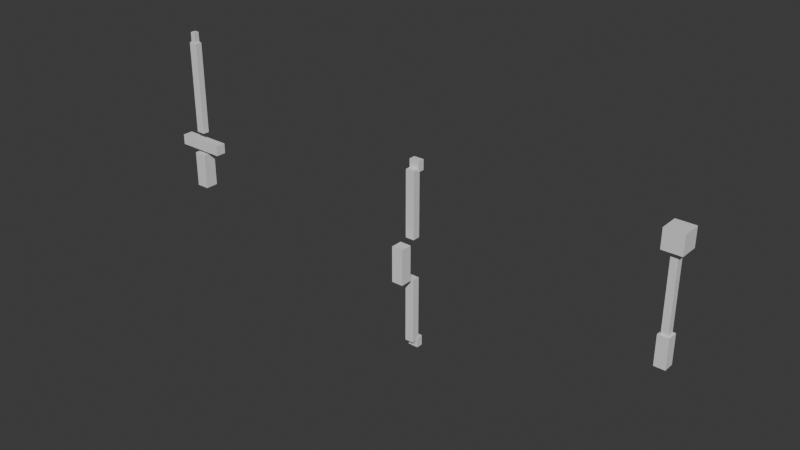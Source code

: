 # Source: weapon_wand.blend  (saved by Blender 5.1.30; exported with 4.5.12 LTS)
import bpy
from mathutils import Matrix  # noqa: F401  (used for matrix-valued properties, if any)

bpy.ops.wm.read_factory_settings(use_empty=True)
scene = bpy.context.scene
scene.name = 'Scene'

# ---- collections
col_collection = bpy.data.collections.new('Collection'); scene.collection.children.link(col_collection)

# ---- materials (node trees are filled in below, after node groups)
mat_wood = bpy.data.materials.new('wood')
mat_wood.diffuse_color = (0.4784, 0.3098, 0.1647, 1.0)
mat_grey = bpy.data.materials.new('grey')
mat_grey.diffuse_color = (0.5333, 0.5333, 0.5647, 1.0)
mat_silver = bpy.data.materials.new('silver')
mat_silver.diffuse_color = (0.7529, 0.7529, 0.7843, 1.0)
mat_gold = bpy.data.materials.new('gold')
mat_gold.diffuse_color = (0.7843, 0.6275, 0.1882, 1.0)
mat_purple = bpy.data.materials.new('purple')
mat_purple.diffuse_color = (0.6078, 0.4275, 0.7098, 1.0)
mat_glow = bpy.data.materials.new('glow')
mat_glow.diffuse_color = (0.6588, 0.8471, 0.9412, 1.0)

# ---- material node trees
mat_wood.use_nodes = True; mat_wood.node_tree.nodes.clear()
_N = mat_wood.node_tree.nodes; _L = mat_wood.node_tree.links
n0 = _N.new('ShaderNodeBsdfPrincipled'); n0.name = 'Principled BSDF'; n0.location = (-200, 100)
n1 = _N.new('ShaderNodeOutputMaterial'); n1.name = 'Material Output'; n1.location = (200, 100)
_L.new(n0.outputs[0], n1.inputs[0])
n1.is_active_output = True
mat_grey.use_nodes = True; mat_grey.node_tree.nodes.clear()
_N = mat_grey.node_tree.nodes; _L = mat_grey.node_tree.links
n0 = _N.new('ShaderNodeBsdfPrincipled'); n0.name = 'Principled BSDF'; n0.location = (-200, 100)
n1 = _N.new('ShaderNodeOutputMaterial'); n1.name = 'Material Output'; n1.location = (200, 100)
_L.new(n0.outputs[0], n1.inputs[0])
n1.is_active_output = True
mat_silver.use_nodes = True; mat_silver.node_tree.nodes.clear()
_N = mat_silver.node_tree.nodes; _L = mat_silver.node_tree.links
n0 = _N.new('ShaderNodeBsdfPrincipled'); n0.name = 'Principled BSDF'; n0.location = (-200, 100)
n1 = _N.new('ShaderNodeOutputMaterial'); n1.name = 'Material Output'; n1.location = (200, 100)
_L.new(n0.outputs[0], n1.inputs[0])
n1.is_active_output = True
mat_gold.use_nodes = True; mat_gold.node_tree.nodes.clear()
_N = mat_gold.node_tree.nodes; _L = mat_gold.node_tree.links
n0 = _N.new('ShaderNodeBsdfPrincipled'); n0.name = 'Principled BSDF'; n0.location = (-200, 100)
n1 = _N.new('ShaderNodeOutputMaterial'); n1.name = 'Material Output'; n1.location = (200, 100)
_L.new(n0.outputs[0], n1.inputs[0])
n1.is_active_output = True
mat_purple.use_nodes = True; mat_purple.node_tree.nodes.clear()
_N = mat_purple.node_tree.nodes; _L = mat_purple.node_tree.links
n0 = _N.new('ShaderNodeBsdfPrincipled'); n0.name = 'Principled BSDF'; n0.location = (-200, 100)
n1 = _N.new('ShaderNodeOutputMaterial'); n1.name = 'Material Output'; n1.location = (200, 100)
_L.new(n0.outputs[0], n1.inputs[0])
n1.is_active_output = True
mat_glow.use_nodes = True; mat_glow.node_tree.nodes.clear()
_N = mat_glow.node_tree.nodes; _L = mat_glow.node_tree.links
n0 = _N.new('ShaderNodeBsdfPrincipled'); n0.name = 'Principled BSDF'; n0.location = (-200, 100)
n1 = _N.new('ShaderNodeOutputMaterial'); n1.name = 'Material Output'; n1.location = (200, 100)
_L.new(n0.outputs[0], n1.inputs[0])
n1.is_active_output = True

# ---- world
world_world = bpy.data.worlds.new('World'); scene.world = world_world
world_world.use_nodes = True; world_world.node_tree.nodes.clear()
_N = world_world.node_tree.nodes; _L = world_world.node_tree.links
n0 = _N.new('ShaderNodeOutputWorld'); n0.name = 'World Output'; n0.location = (200, 100)
n1 = _N.new('ShaderNodeBackground'); n1.name = 'Background'; n1.location = (-200, 100)
n1.inputs[0].default_value = (0.05088, 0.05088, 0.05088, 1.0)
_L.new(n1.outputs[0], n0.inputs[0])
n0.is_active_output = True
world_world.color = (0.05088, 0.05088, 0.05088)
world_world.sun_shadow_jitter_overblur = 0.0

# ---- meshes
me_cube_036 = bpy.data.meshes.new('Cube.036')
me_cube_036.from_pydata([(-2.05, -0.05, 0.01), (-2.05, -0.05, 0.29), (-2.05, 0.05, 0.01), (-2.05, 0.05, 0.29), (-1.95, -0.05, 0.01), (-1.95, -0.05, 0.29), (-1.95, 0.05, 0.01), (-1.95, 0.05, 0.29)], [], [(0, 1, 3, 2), (2, 3, 7, 6), (6, 7, 5, 4), (4, 5, 1, 0), (2, 6, 4, 0), (7, 3, 1, 5)])
_uv = me_cube_036.uv_layers.new(name='UVMap')
_uv.uv.foreach_set('vector', [0.375, 0.0, 0.625, 0.0, 0.625, 0.25, 0.375, 0.25, 0.375, 0.25, 0.625, 0.25, 0.625, 0.5, 0.375, 0.5, 0.375, 0.5, 0.625, 0.5, 0.625, 0.75, 0.375, 0.75, 0.375, 0.75, 0.625, 0.75, 0.625, 1.0, 0.375, 1.0, 0.125, 0.5, 0.375, 0.5, 0.375, 0.75, 0.125, 0.75, 0.625, 0.5, 0.875, 0.5, 0.875, 0.75, 0.625, 0.75])
me_cube_036.materials.append(mat_wood)
me_cube_036.update()
me_cube_037 = bpy.data.meshes.new('Cube.037')
me_cube_037.from_pydata([(-2.19, -0.04, 0.32), (-2.19, -0.04, 0.4), (-2.19, 0.04, 0.32), (-2.19, 0.04, 0.4), (-1.81, -0.04, 0.32), (-1.81, -0.04, 0.4), (-1.81, 0.04, 0.32), (-1.81, 0.04, 0.4)], [], [(0, 1, 3, 2), (2, 3, 7, 6), (6, 7, 5, 4), (4, 5, 1, 0), (2, 6, 4, 0), (7, 3, 1, 5)])
_uv = me_cube_037.uv_layers.new(name='UVMap')
_uv.uv.foreach_set('vector', [0.375, 0.0, 0.625, 0.0, 0.625, 0.25, 0.375, 0.25, 0.375, 0.25, 0.625, 0.25, 0.625, 0.5, 0.375, 0.5, 0.375, 0.5, 0.625, 0.5, 0.625, 0.75, 0.375, 0.75, 0.375, 0.75, 0.625, 0.75, 0.625, 1.0, 0.375, 1.0, 0.125, 0.5, 0.375, 0.5, 0.375, 0.75, 0.125, 0.75, 0.625, 0.5, 0.875, 0.5, 0.875, 0.75, 0.625, 0.75])
me_cube_037.materials.append(mat_grey)
me_cube_037.update()
me_cube_038 = bpy.data.meshes.new('Cube.038')
me_cube_038.from_pydata([(-2.035, -0.025, 0.46), (-2.035, -0.025, 1.18), (-2.035, 0.025, 0.46), (-2.035, 0.025, 1.18), (-1.965, -0.025, 0.46), (-1.965, -0.025, 1.18), (-1.965, 0.025, 0.46), (-1.965, 0.025, 1.18)], [], [(0, 1, 3, 2), (2, 3, 7, 6), (6, 7, 5, 4), (4, 5, 1, 0), (2, 6, 4, 0), (7, 3, 1, 5)])
_uv = me_cube_038.uv_layers.new(name='UVMap')
_uv.uv.foreach_set('vector', [0.375, 0.0, 0.625, 0.0, 0.625, 0.25, 0.375, 0.25, 0.375, 0.25, 0.625, 0.25, 0.625, 0.5, 0.375, 0.5, 0.375, 0.5, 0.625, 0.5, 0.625, 0.75, 0.375, 0.75, 0.375, 0.75, 0.625, 0.75, 0.625, 1.0, 0.375, 1.0, 0.125, 0.5, 0.375, 0.5, 0.375, 0.75, 0.125, 0.75, 0.625, 0.5, 0.875, 0.5, 0.875, 0.75, 0.625, 0.75])
me_cube_038.materials.append(mat_silver)
me_cube_038.update()
me_cube_039 = bpy.data.meshes.new('Cube.039')
me_cube_039.from_pydata([(-2.02, -0.02, 1.18), (-2.02, -0.02, 1.26), (-2.02, 0.02, 1.18), (-2.02, 0.02, 1.26), (-1.98, -0.02, 1.18), (-1.98, -0.02, 1.26), (-1.98, 0.02, 1.18), (-1.98, 0.02, 1.26)], [], [(0, 1, 3, 2), (2, 3, 7, 6), (6, 7, 5, 4), (4, 5, 1, 0), (2, 6, 4, 0), (7, 3, 1, 5)])
_uv = me_cube_039.uv_layers.new(name='UVMap')
_uv.uv.foreach_set('vector', [0.375, 0.0, 0.625, 0.0, 0.625, 0.25, 0.375, 0.25, 0.375, 0.25, 0.625, 0.25, 0.625, 0.5, 0.375, 0.5, 0.375, 0.5, 0.625, 0.5, 0.625, 0.75, 0.375, 0.75, 0.375, 0.75, 0.625, 0.75, 0.625, 1.0, 0.375, 1.0, 0.125, 0.5, 0.375, 0.5, 0.375, 0.75, 0.125, 0.75, 0.625, 0.5, 0.875, 0.5, 0.875, 0.75, 0.625, 0.75])
me_cube_039.materials.append(mat_silver)
me_cube_039.update()
me_cube_040 = bpy.data.meshes.new('Cube.040')
me_cube_040.from_pydata([(-0.045, -0.045, -0.14), (-0.045, -0.045, 0.14), (-0.045, 0.045, -0.14), (-0.045, 0.045, 0.14), (0.045, -0.045, -0.14), (0.045, -0.045, 0.14), (0.045, 0.045, -0.14), (0.045, 0.045, 0.14)], [], [(0, 1, 3, 2), (2, 3, 7, 6), (6, 7, 5, 4), (4, 5, 1, 0), (2, 6, 4, 0), (7, 3, 1, 5)])
_uv = me_cube_040.uv_layers.new(name='UVMap')
_uv.uv.foreach_set('vector', [0.375, 0.0, 0.625, 0.0, 0.625, 0.25, 0.375, 0.25, 0.375, 0.25, 0.625, 0.25, 0.625, 0.5, 0.375, 0.5, 0.375, 0.5, 0.625, 0.5, 0.625, 0.75, 0.375, 0.75, 0.375, 0.75, 0.625, 0.75, 0.625, 1.0, 0.375, 1.0, 0.125, 0.5, 0.375, 0.5, 0.375, 0.75, 0.125, 0.75, 0.625, 0.5, 0.875, 0.5, 0.875, 0.75, 0.625, 0.75])
me_cube_040.materials.append(mat_wood)
me_cube_040.update()
me_cube_041 = bpy.data.meshes.new('Cube.041')
me_cube_041.from_pydata([(-0.035, 0.09, 0.16), (-0.035, 0.09, 0.68), (-0.035, 0.15, 0.16), (-0.035, 0.15, 0.68), (0.035, 0.09, 0.16), (0.035, 0.09, 0.68), (0.035, 0.15, 0.16), (0.035, 0.15, 0.68)], [], [(0, 1, 3, 2), (2, 3, 7, 6), (6, 7, 5, 4), (4, 5, 1, 0), (2, 6, 4, 0), (7, 3, 1, 5)])
_uv = me_cube_041.uv_layers.new(name='UVMap')
_uv.uv.foreach_set('vector', [0.375, 0.0, 0.625, 0.0, 0.625, 0.25, 0.375, 0.25, 0.375, 0.25, 0.625, 0.25, 0.625, 0.5, 0.375, 0.5, 0.375, 0.5, 0.625, 0.5, 0.625, 0.75, 0.375, 0.75, 0.375, 0.75, 0.625, 0.75, 0.625, 1.0, 0.375, 1.0, 0.125, 0.5, 0.375, 0.5, 0.375, 0.75, 0.125, 0.75, 0.625, 0.5, 0.875, 0.5, 0.875, 0.75, 0.625, 0.75])
me_cube_041.materials.append(mat_wood)
me_cube_041.update()
me_cube_042 = bpy.data.meshes.new('Cube.042')
me_cube_042.from_pydata([(-0.035, 0.09, -0.68), (-0.035, 0.09, -0.16), (-0.035, 0.15, -0.68), (-0.035, 0.15, -0.16), (0.035, 0.09, -0.68), (0.035, 0.09, -0.16), (0.035, 0.15, -0.68), (0.035, 0.15, -0.16)], [], [(0, 1, 3, 2), (2, 3, 7, 6), (6, 7, 5, 4), (4, 5, 1, 0), (2, 6, 4, 0), (7, 3, 1, 5)])
_uv = me_cube_042.uv_layers.new(name='UVMap')
_uv.uv.foreach_set('vector', [0.375, 0.0, 0.625, 0.0, 0.625, 0.25, 0.375, 0.25, 0.375, 0.25, 0.625, 0.25, 0.625, 0.5, 0.375, 0.5, 0.375, 0.5, 0.625, 0.5, 0.625, 0.75, 0.375, 0.75, 0.375, 0.75, 0.625, 0.75, 0.625, 1.0, 0.375, 1.0, 0.125, 0.5, 0.375, 0.5, 0.375, 0.75, 0.125, 0.75, 0.625, 0.5, 0.875, 0.5, 0.875, 0.75, 0.625, 0.75])
me_cube_042.materials.append(mat_wood)
me_cube_042.update()
me_cube_043 = bpy.data.meshes.new('Cube.043')
me_cube_043.from_pydata([(-0.04, 0.135, 0.66), (-0.04, 0.135, 0.74), (-0.04, 0.185, 0.66), (-0.04, 0.185, 0.74), (0.04, 0.135, 0.66), (0.04, 0.135, 0.74), (0.04, 0.185, 0.66), (0.04, 0.185, 0.74)], [], [(0, 1, 3, 2), (2, 3, 7, 6), (6, 7, 5, 4), (4, 5, 1, 0), (2, 6, 4, 0), (7, 3, 1, 5)])
_uv = me_cube_043.uv_layers.new(name='UVMap')
_uv.uv.foreach_set('vector', [0.375, 0.0, 0.625, 0.0, 0.625, 0.25, 0.375, 0.25, 0.375, 0.25, 0.625, 0.25, 0.625, 0.5, 0.375, 0.5, 0.375, 0.5, 0.625, 0.5, 0.625, 0.75, 0.375, 0.75, 0.375, 0.75, 0.625, 0.75, 0.625, 1.0, 0.375, 1.0, 0.125, 0.5, 0.375, 0.5, 0.375, 0.75, 0.125, 0.75, 0.625, 0.5, 0.875, 0.5, 0.875, 0.75, 0.625, 0.75])
me_cube_043.materials.append(mat_gold)
me_cube_043.update()
me_cube_044 = bpy.data.meshes.new('Cube.044')
me_cube_044.from_pydata([(-0.04, 0.135, -0.74), (-0.04, 0.135, -0.66), (-0.04, 0.185, -0.74), (-0.04, 0.185, -0.66), (0.04, 0.135, -0.74), (0.04, 0.135, -0.66), (0.04, 0.185, -0.74), (0.04, 0.185, -0.66)], [], [(0, 1, 3, 2), (2, 3, 7, 6), (6, 7, 5, 4), (4, 5, 1, 0), (2, 6, 4, 0), (7, 3, 1, 5)])
_uv = me_cube_044.uv_layers.new(name='UVMap')
_uv.uv.foreach_set('vector', [0.375, 0.0, 0.625, 0.0, 0.625, 0.25, 0.375, 0.25, 0.375, 0.25, 0.625, 0.25, 0.625, 0.5, 0.375, 0.5, 0.375, 0.5, 0.625, 0.5, 0.625, 0.75, 0.375, 0.75, 0.375, 0.75, 0.625, 0.75, 0.625, 1.0, 0.375, 1.0, 0.125, 0.5, 0.375, 0.5, 0.375, 0.75, 0.125, 0.75, 0.625, 0.5, 0.875, 0.5, 0.875, 0.75, 0.625, 0.75])
me_cube_044.materials.append(mat_gold)
me_cube_044.update()
me_cube_045 = bpy.data.meshes.new('Cube.045')
me_cube_045.from_pydata([(1.96, -0.04, 0.03), (1.96, -0.04, 0.25), (1.96, 0.04, 0.03), (1.96, 0.04, 0.25), (2.04, -0.04, 0.03), (2.04, -0.04, 0.25), (2.04, 0.04, 0.03), (2.04, 0.04, 0.25)], [], [(0, 1, 3, 2), (2, 3, 7, 6), (6, 7, 5, 4), (4, 5, 1, 0), (2, 6, 4, 0), (7, 3, 1, 5)])
_uv = me_cube_045.uv_layers.new(name='UVMap')
_uv.uv.foreach_set('vector', [0.375, 0.0, 0.625, 0.0, 0.625, 0.25, 0.375, 0.25, 0.375, 0.25, 0.625, 0.25, 0.625, 0.5, 0.375, 0.5, 0.375, 0.5, 0.625, 0.5, 0.625, 0.75, 0.375, 0.75, 0.375, 0.75, 0.625, 0.75, 0.625, 1.0, 0.375, 1.0, 0.125, 0.5, 0.375, 0.5, 0.375, 0.75, 0.125, 0.75, 0.625, 0.5, 0.875, 0.5, 0.875, 0.75, 0.625, 0.75])
me_cube_045.materials.append(mat_wood)
me_cube_045.update()
me_cube_046 = bpy.data.meshes.new('Cube.046')
me_cube_046.from_pydata([(1.975, -0.025, 0.23), (1.975, -0.025, 0.81), (1.975, 0.025, 0.23), (1.975, 0.025, 0.81), (2.025, -0.025, 0.23), (2.025, -0.025, 0.81), (2.025, 0.025, 0.23), (2.025, 0.025, 0.81)], [], [(0, 1, 3, 2), (2, 3, 7, 6), (6, 7, 5, 4), (4, 5, 1, 0), (2, 6, 4, 0), (7, 3, 1, 5)])
_uv = me_cube_046.uv_layers.new(name='UVMap')
_uv.uv.foreach_set('vector', [0.375, 0.0, 0.625, 0.0, 0.625, 0.25, 0.375, 0.25, 0.375, 0.25, 0.625, 0.25, 0.625, 0.5, 0.375, 0.5, 0.375, 0.5, 0.625, 0.5, 0.625, 0.75, 0.375, 0.75, 0.375, 0.75, 0.625, 0.75, 0.625, 1.0, 0.375, 1.0, 0.125, 0.5, 0.375, 0.5, 0.375, 0.75, 0.125, 0.75, 0.625, 0.5, 0.875, 0.5, 0.875, 0.75, 0.625, 0.75])
me_cube_046.materials.append(mat_purple)
me_cube_046.update()
me_cube_047 = bpy.data.meshes.new('Cube.047')
me_cube_047.from_pydata([(1.93, -0.07, 0.81), (1.93, -0.07, 0.95), (1.93, 0.07, 0.81), (1.93, 0.07, 0.95), (2.07, -0.07, 0.81), (2.07, -0.07, 0.95), (2.07, 0.07, 0.81), (2.07, 0.07, 0.95)], [], [(0, 1, 3, 2), (2, 3, 7, 6), (6, 7, 5, 4), (4, 5, 1, 0), (2, 6, 4, 0), (7, 3, 1, 5)])
_uv = me_cube_047.uv_layers.new(name='UVMap')
_uv.uv.foreach_set('vector', [0.375, 0.0, 0.625, 0.0, 0.625, 0.25, 0.375, 0.25, 0.375, 0.25, 0.625, 0.25, 0.625, 0.5, 0.375, 0.5, 0.375, 0.5, 0.625, 0.5, 0.625, 0.75, 0.375, 0.75, 0.375, 0.75, 0.625, 0.75, 0.625, 1.0, 0.375, 1.0, 0.125, 0.5, 0.375, 0.5, 0.375, 0.75, 0.125, 0.75, 0.625, 0.5, 0.875, 0.5, 0.875, 0.75, 0.625, 0.75])
me_cube_047.materials.append(mat_glow)
me_cube_047.update()

# ---- objects
ob_sword_handle = bpy.data.objects.new('Sword_Handle', me_cube_036)
ob_sword_guard = bpy.data.objects.new('Sword_Guard', me_cube_037)
ob_sword_blade = bpy.data.objects.new('Sword_Blade', me_cube_038)
ob_sword_tip = bpy.data.objects.new('Sword_Tip', me_cube_039)
ob_bow_gripwrap = bpy.data.objects.new('Bow_GripWrap', me_cube_040)
ob_bow_upperarm = bpy.data.objects.new('Bow_UpperArm', me_cube_041)
ob_bow_lowerarm = bpy.data.objects.new('Bow_LowerArm', me_cube_042)
ob_bow_tipu = bpy.data.objects.new('Bow_TipU', me_cube_043)
ob_bow_tipl = bpy.data.objects.new('Bow_TipL', me_cube_044)
ob_wand_handle = bpy.data.objects.new('Wand_Handle', me_cube_045)
ob_wand_rod = bpy.data.objects.new('Wand_Rod', me_cube_046)
ob_wand_orb = bpy.data.objects.new('Wand_Orb', me_cube_047)

# ---- transforms, parenting, visibility, modifiers, constraints
ob_sword_handle.location = (0.0, 0.0, 0.0)
ob_sword_guard.location = (0.0, 0.0, 0.0)
ob_sword_blade.location = (0.0, 0.0, 0.0)
ob_sword_tip.location = (0.0, 0.0, 0.0)
ob_bow_gripwrap.location = (0.0, 0.0, 0.0)
ob_bow_upperarm.location = (0.0, 0.0, 0.0)
ob_bow_lowerarm.location = (0.0, 0.0, 0.0)
ob_bow_tipu.location = (0.0, 0.0, 0.0)
ob_bow_tipl.location = (0.0, 0.0, 0.0)
ob_wand_handle.location = (0.0, 0.0, 0.0)
ob_wand_rod.location = (0.0, 0.0, 0.0)
ob_wand_orb.location = (0.0, 0.0, 0.0)

# ---- collection membership
col_collection.objects.link(ob_sword_handle)
col_collection.objects.link(ob_sword_guard)
col_collection.objects.link(ob_sword_blade)
col_collection.objects.link(ob_sword_tip)
col_collection.objects.link(ob_bow_gripwrap)
col_collection.objects.link(ob_bow_upperarm)
col_collection.objects.link(ob_bow_lowerarm)
col_collection.objects.link(ob_bow_tipu)
col_collection.objects.link(ob_bow_tipl)
col_collection.objects.link(ob_wand_handle)
col_collection.objects.link(ob_wand_rod)
col_collection.objects.link(ob_wand_orb)

# ---- scene / render settings (as saved in the file)
scene.frame_start = 1; scene.frame_end = 250; scene.frame_set(1)
scene.render.engine = 'BLENDER_EEVEE_NEXT'
scene.render.bake_bias = 0.0
scene.render.bake_samples = 0
scene.cycles.sampling_pattern = 'TABULATED_SOBOL'
scene.eevee.use_volume_custom_range = False
bpy.context.view_layer.update()

# ---- added for rendering (the .blend has no active camera and no usable light): camera, sun
cam_auto = bpy.data.cameras.new('AutoCamera')
cam_auto.lens = 50.0
cam_auto.sensor_width = 36.0
cam_auto.clip_end = 1000.0
ob_auto_camera = bpy.data.objects.new('AutoCamera', cam_auto)
scene.collection.objects.link(ob_auto_camera)
ob_auto_camera.location = (4.30061, -5.17523, 3.74849)
ob_auto_camera.rotation_euler = (1.09748, -7.21219e-08, 0.694738)
scene.camera = ob_auto_camera
light_auto_sun = bpy.data.lights.new('AutoSun', 'SUN')
light_auto_sun.energy = 3.0
light_auto_sun.angle = 0.0523599
ob_auto_sun = bpy.data.objects.new('AutoSun', light_auto_sun)
scene.collection.objects.link(ob_auto_sun)
ob_auto_sun.rotation_euler = (0.872665, 0.174533, 0.523599)
bpy.context.view_layer.update()
